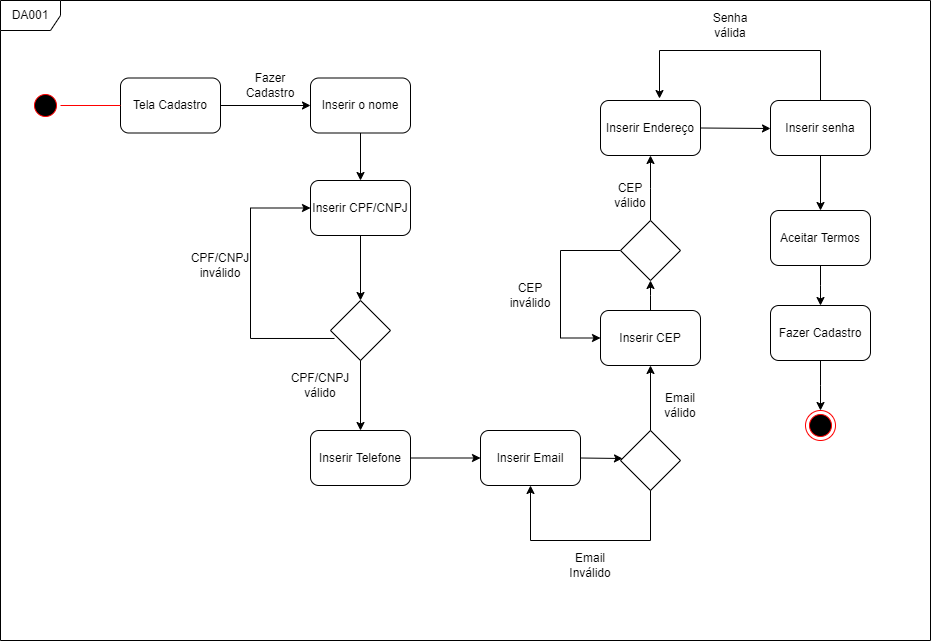

The diagram above was exported from draw.io. Its source (the exported page's mxGraphModel, read from the mxfile embedded in the PNG):
<mxGraphModel dx="782" dy="674" grid="1" gridSize="10" guides="1" tooltips="1" connect="1" arrows="1" fold="1" page="1" pageScale="1" pageWidth="827" pageHeight="1169" math="0" shadow="0">
  <root>
    <mxCell id="0" />
    <mxCell id="1" parent="0" />
    <mxCell id="Fj2KKQgtwPwVHGQ6xtDU-64" value="DA001" style="shape=umlFrame;whiteSpace=wrap;html=1;" vertex="1" parent="1">
      <mxGeometry x="70" width="930" height="640" as="geometry" />
    </mxCell>
    <mxCell id="Fj2KKQgtwPwVHGQ6xtDU-1" value="" style="ellipse;html=1;shape=startState;fillColor=#000000;strokeColor=#ff0000;" vertex="1" parent="1">
      <mxGeometry x="100" y="90" width="30" height="30" as="geometry" />
    </mxCell>
    <mxCell id="Fj2KKQgtwPwVHGQ6xtDU-8" value="" style="endArrow=classic;html=1;rounded=0;exitX=1;exitY=0.5;exitDx=0;exitDy=0;entryX=0;entryY=0.5;entryDx=0;entryDy=0;" edge="1" parent="1" source="Fj2KKQgtwPwVHGQ6xtDU-11" target="Fj2KKQgtwPwVHGQ6xtDU-13">
      <mxGeometry width="50" height="50" relative="1" as="geometry">
        <mxPoint x="281.04166666666663" y="200" as="sourcePoint" />
        <mxPoint x="380" y="105" as="targetPoint" />
      </mxGeometry>
    </mxCell>
    <mxCell id="Fj2KKQgtwPwVHGQ6xtDU-9" value="Fazer Cadastro" style="text;html=1;strokeColor=none;fillColor=none;align=center;verticalAlign=middle;whiteSpace=wrap;rounded=0;" vertex="1" parent="1">
      <mxGeometry x="310" y="70" width="60" height="30" as="geometry" />
    </mxCell>
    <mxCell id="Fj2KKQgtwPwVHGQ6xtDU-11" value="Tela Cadastro" style="rounded=1;whiteSpace=wrap;html=1;" vertex="1" parent="1">
      <mxGeometry x="190" y="77.5" width="100" height="55" as="geometry" />
    </mxCell>
    <mxCell id="Fj2KKQgtwPwVHGQ6xtDU-12" value="" style="edgeStyle=orthogonalEdgeStyle;html=1;verticalAlign=bottom;endArrow=none;endSize=8;strokeColor=#ff0000;rounded=0;" edge="1" parent="1" source="Fj2KKQgtwPwVHGQ6xtDU-1" target="Fj2KKQgtwPwVHGQ6xtDU-11">
      <mxGeometry relative="1" as="geometry">
        <mxPoint x="255" y="200" as="targetPoint" />
        <mxPoint x="130" y="105" as="sourcePoint" />
      </mxGeometry>
    </mxCell>
    <mxCell id="Fj2KKQgtwPwVHGQ6xtDU-13" value="Inserir o nome" style="rounded=1;whiteSpace=wrap;html=1;" vertex="1" parent="1">
      <mxGeometry x="380" y="77.5" width="100" height="55" as="geometry" />
    </mxCell>
    <mxCell id="Fj2KKQgtwPwVHGQ6xtDU-21" style="edgeStyle=orthogonalEdgeStyle;rounded=0;orthogonalLoop=1;jettySize=auto;html=1;exitX=0.5;exitY=1;exitDx=0;exitDy=0;entryX=0.5;entryY=0;entryDx=0;entryDy=0;" edge="1" parent="1" source="Fj2KKQgtwPwVHGQ6xtDU-17" target="Fj2KKQgtwPwVHGQ6xtDU-20">
      <mxGeometry relative="1" as="geometry" />
    </mxCell>
    <mxCell id="Fj2KKQgtwPwVHGQ6xtDU-17" value="Inserir CPF/CNPJ" style="rounded=1;whiteSpace=wrap;html=1;" vertex="1" parent="1">
      <mxGeometry x="380" y="180" width="100" height="55" as="geometry" />
    </mxCell>
    <mxCell id="Fj2KKQgtwPwVHGQ6xtDU-19" value="" style="endArrow=classic;html=1;rounded=0;exitX=0.5;exitY=1;exitDx=0;exitDy=0;" edge="1" parent="1" source="Fj2KKQgtwPwVHGQ6xtDU-13" target="Fj2KKQgtwPwVHGQ6xtDU-17">
      <mxGeometry width="50" height="50" relative="1" as="geometry">
        <mxPoint x="430" y="140" as="sourcePoint" />
        <mxPoint x="480" y="90" as="targetPoint" />
      </mxGeometry>
    </mxCell>
    <mxCell id="Fj2KKQgtwPwVHGQ6xtDU-20" value="" style="rhombus;whiteSpace=wrap;html=1;" vertex="1" parent="1">
      <mxGeometry x="400" y="300" width="60" height="60" as="geometry" />
    </mxCell>
    <mxCell id="Fj2KKQgtwPwVHGQ6xtDU-24" value="" style="endArrow=classic;html=1;rounded=0;exitX=0.067;exitY=0.633;exitDx=0;exitDy=0;exitPerimeter=0;entryX=0;entryY=0.5;entryDx=0;entryDy=0;edgeStyle=elbowEdgeStyle;elbow=vertical;" edge="1" parent="1" source="Fj2KKQgtwPwVHGQ6xtDU-20" target="Fj2KKQgtwPwVHGQ6xtDU-17">
      <mxGeometry width="50" height="50" relative="1" as="geometry">
        <mxPoint x="350" y="340" as="sourcePoint" />
        <mxPoint x="310" y="200" as="targetPoint" />
        <Array as="points">
          <mxPoint x="320" y="270" />
        </Array>
      </mxGeometry>
    </mxCell>
    <mxCell id="Fj2KKQgtwPwVHGQ6xtDU-25" value="CPF/CNPJ inválido" style="text;html=1;strokeColor=none;fillColor=none;align=center;verticalAlign=middle;whiteSpace=wrap;rounded=0;" vertex="1" parent="1">
      <mxGeometry x="260" y="250" width="60" height="30" as="geometry" />
    </mxCell>
    <mxCell id="Fj2KKQgtwPwVHGQ6xtDU-26" value="" style="endArrow=classic;html=1;rounded=0;elbow=vertical;exitX=0.5;exitY=1;exitDx=0;exitDy=0;entryX=0.5;entryY=0;entryDx=0;entryDy=0;" edge="1" parent="1" source="Fj2KKQgtwPwVHGQ6xtDU-20" target="Fj2KKQgtwPwVHGQ6xtDU-29">
      <mxGeometry width="50" height="50" relative="1" as="geometry">
        <mxPoint x="410" y="420" as="sourcePoint" />
        <mxPoint x="430" y="420" as="targetPoint" />
      </mxGeometry>
    </mxCell>
    <mxCell id="Fj2KKQgtwPwVHGQ6xtDU-27" value="CPF/CNPJ válido" style="text;html=1;strokeColor=none;fillColor=none;align=center;verticalAlign=middle;whiteSpace=wrap;rounded=0;" vertex="1" parent="1">
      <mxGeometry x="360" y="370" width="60" height="30" as="geometry" />
    </mxCell>
    <mxCell id="Fj2KKQgtwPwVHGQ6xtDU-29" value="Inserir Telefone" style="rounded=1;whiteSpace=wrap;html=1;" vertex="1" parent="1">
      <mxGeometry x="380" y="430" width="100" height="55" as="geometry" />
    </mxCell>
    <mxCell id="Fj2KKQgtwPwVHGQ6xtDU-34" style="edgeStyle=elbowEdgeStyle;rounded=0;orthogonalLoop=1;jettySize=auto;elbow=vertical;html=1;exitX=1;exitY=0.5;exitDx=0;exitDy=0;" edge="1" parent="1" source="Fj2KKQgtwPwVHGQ6xtDU-30" target="Fj2KKQgtwPwVHGQ6xtDU-33">
      <mxGeometry relative="1" as="geometry" />
    </mxCell>
    <mxCell id="Fj2KKQgtwPwVHGQ6xtDU-30" value="Inserir Email" style="rounded=1;whiteSpace=wrap;html=1;" vertex="1" parent="1">
      <mxGeometry x="550" y="430" width="100" height="55" as="geometry" />
    </mxCell>
    <mxCell id="Fj2KKQgtwPwVHGQ6xtDU-31" value="" style="endArrow=classic;html=1;rounded=0;elbow=vertical;" edge="1" parent="1" source="Fj2KKQgtwPwVHGQ6xtDU-29" target="Fj2KKQgtwPwVHGQ6xtDU-30">
      <mxGeometry width="50" height="50" relative="1" as="geometry">
        <mxPoint x="405" y="535" as="sourcePoint" />
        <mxPoint x="455" y="485" as="targetPoint" />
      </mxGeometry>
    </mxCell>
    <mxCell id="Fj2KKQgtwPwVHGQ6xtDU-33" value="" style="rhombus;whiteSpace=wrap;html=1;" vertex="1" parent="1">
      <mxGeometry x="690" y="430" width="60" height="60" as="geometry" />
    </mxCell>
    <mxCell id="Fj2KKQgtwPwVHGQ6xtDU-36" value="" style="endArrow=classic;html=1;rounded=0;entryX=0.5;entryY=1;entryDx=0;entryDy=0;edgeStyle=elbowEdgeStyle;elbow=vertical;" edge="1" parent="1" source="Fj2KKQgtwPwVHGQ6xtDU-33" target="Fj2KKQgtwPwVHGQ6xtDU-30">
      <mxGeometry width="50" height="50" relative="1" as="geometry">
        <mxPoint x="690" y="630.48" as="sourcePoint" />
        <mxPoint x="665.98" y="500" as="targetPoint" />
        <Array as="points">
          <mxPoint x="660" y="540" />
        </Array>
      </mxGeometry>
    </mxCell>
    <mxCell id="Fj2KKQgtwPwVHGQ6xtDU-38" value="Email Inválido" style="text;html=1;strokeColor=none;fillColor=none;align=center;verticalAlign=middle;whiteSpace=wrap;rounded=0;" vertex="1" parent="1">
      <mxGeometry x="630" y="550" width="60" height="30" as="geometry" />
    </mxCell>
    <mxCell id="Fj2KKQgtwPwVHGQ6xtDU-39" value="" style="endArrow=classic;html=1;rounded=0;elbow=vertical;exitX=0.5;exitY=0;exitDx=0;exitDy=0;entryX=0.5;entryY=1;entryDx=0;entryDy=0;" edge="1" parent="1" source="Fj2KKQgtwPwVHGQ6xtDU-33" target="Fj2KKQgtwPwVHGQ6xtDU-43">
      <mxGeometry width="50" height="50" relative="1" as="geometry">
        <mxPoint x="720" y="430" as="sourcePoint" />
        <mxPoint x="720" y="370" as="targetPoint" />
      </mxGeometry>
    </mxCell>
    <mxCell id="Fj2KKQgtwPwVHGQ6xtDU-41" value="Email válido" style="text;html=1;strokeColor=none;fillColor=none;align=center;verticalAlign=middle;whiteSpace=wrap;rounded=0;" vertex="1" parent="1">
      <mxGeometry x="720" y="390" width="60" height="30" as="geometry" />
    </mxCell>
    <mxCell id="Fj2KKQgtwPwVHGQ6xtDU-46" style="edgeStyle=elbowEdgeStyle;rounded=0;orthogonalLoop=1;jettySize=auto;elbow=vertical;html=1;exitX=0.5;exitY=0;exitDx=0;exitDy=0;entryX=0.5;entryY=1;entryDx=0;entryDy=0;" edge="1" parent="1" source="Fj2KKQgtwPwVHGQ6xtDU-43" target="Fj2KKQgtwPwVHGQ6xtDU-45">
      <mxGeometry relative="1" as="geometry" />
    </mxCell>
    <mxCell id="Fj2KKQgtwPwVHGQ6xtDU-43" value="Inserir CEP" style="rounded=1;whiteSpace=wrap;html=1;" vertex="1" parent="1">
      <mxGeometry x="670" y="310" width="100" height="55" as="geometry" />
    </mxCell>
    <mxCell id="Fj2KKQgtwPwVHGQ6xtDU-44" value="" style="endArrow=classic;html=1;rounded=0;edgeStyle=elbowEdgeStyle;elbow=vertical;exitX=0;exitY=0.5;exitDx=0;exitDy=0;entryX=0;entryY=0.5;entryDx=0;entryDy=0;" edge="1" parent="1" source="Fj2KKQgtwPwVHGQ6xtDU-45" target="Fj2KKQgtwPwVHGQ6xtDU-43">
      <mxGeometry width="50" height="50" relative="1" as="geometry">
        <mxPoint x="680" y="175" as="sourcePoint" />
        <mxPoint x="650" y="360" as="targetPoint" />
        <Array as="points">
          <mxPoint x="630" y="290" />
        </Array>
      </mxGeometry>
    </mxCell>
    <mxCell id="Fj2KKQgtwPwVHGQ6xtDU-50" style="edgeStyle=elbowEdgeStyle;rounded=0;orthogonalLoop=1;jettySize=auto;elbow=vertical;html=1;exitX=0.5;exitY=0;exitDx=0;exitDy=0;entryX=0.5;entryY=1;entryDx=0;entryDy=0;" edge="1" parent="1" source="Fj2KKQgtwPwVHGQ6xtDU-45" target="Fj2KKQgtwPwVHGQ6xtDU-49">
      <mxGeometry relative="1" as="geometry" />
    </mxCell>
    <mxCell id="Fj2KKQgtwPwVHGQ6xtDU-45" value="" style="rhombus;whiteSpace=wrap;html=1;" vertex="1" parent="1">
      <mxGeometry x="690" y="220" width="60" height="60" as="geometry" />
    </mxCell>
    <mxCell id="Fj2KKQgtwPwVHGQ6xtDU-47" value="CEP inválido" style="text;html=1;strokeColor=none;fillColor=none;align=center;verticalAlign=middle;whiteSpace=wrap;rounded=0;" vertex="1" parent="1">
      <mxGeometry x="570" y="280" width="60" height="30" as="geometry" />
    </mxCell>
    <mxCell id="Fj2KKQgtwPwVHGQ6xtDU-53" style="edgeStyle=elbowEdgeStyle;rounded=0;orthogonalLoop=1;jettySize=auto;elbow=vertical;html=1;exitX=1;exitY=0.5;exitDx=0;exitDy=0;" edge="1" parent="1" source="Fj2KKQgtwPwVHGQ6xtDU-49" target="Fj2KKQgtwPwVHGQ6xtDU-52">
      <mxGeometry relative="1" as="geometry" />
    </mxCell>
    <mxCell id="Fj2KKQgtwPwVHGQ6xtDU-49" value="Inserir Endereço" style="rounded=1;whiteSpace=wrap;html=1;" vertex="1" parent="1">
      <mxGeometry x="670" y="100" width="100" height="55" as="geometry" />
    </mxCell>
    <mxCell id="Fj2KKQgtwPwVHGQ6xtDU-51" value="CEP&lt;br&gt;válido" style="text;html=1;strokeColor=none;fillColor=none;align=center;verticalAlign=middle;whiteSpace=wrap;rounded=0;" vertex="1" parent="1">
      <mxGeometry x="670" y="180" width="60" height="30" as="geometry" />
    </mxCell>
    <mxCell id="Fj2KKQgtwPwVHGQ6xtDU-52" value="Inserir senha" style="rounded=1;whiteSpace=wrap;html=1;" vertex="1" parent="1">
      <mxGeometry x="840" y="100" width="100" height="55" as="geometry" />
    </mxCell>
    <mxCell id="Fj2KKQgtwPwVHGQ6xtDU-54" value="" style="endArrow=classic;html=1;rounded=0;edgeStyle=elbowEdgeStyle;elbow=vertical;exitX=0.5;exitY=0;exitDx=0;exitDy=0;entryX=0.59;entryY=-0.036;entryDx=0;entryDy=0;entryPerimeter=0;" edge="1" parent="1" source="Fj2KKQgtwPwVHGQ6xtDU-52" target="Fj2KKQgtwPwVHGQ6xtDU-49">
      <mxGeometry width="50" height="50" relative="1" as="geometry">
        <mxPoint x="880" y="2.5" as="sourcePoint" />
        <mxPoint x="860" y="90" as="targetPoint" />
        <Array as="points">
          <mxPoint x="810" y="50" />
          <mxPoint x="800" y="50" />
          <mxPoint x="720" y="80" />
          <mxPoint x="820" y="60" />
          <mxPoint x="820" y="42.5" />
        </Array>
      </mxGeometry>
    </mxCell>
    <mxCell id="Fj2KKQgtwPwVHGQ6xtDU-55" value="Senha válida" style="text;html=1;strokeColor=none;fillColor=none;align=center;verticalAlign=middle;whiteSpace=wrap;rounded=0;" vertex="1" parent="1">
      <mxGeometry x="770" y="10" width="60" height="30" as="geometry" />
    </mxCell>
    <mxCell id="Fj2KKQgtwPwVHGQ6xtDU-57" value="" style="endArrow=classic;html=1;rounded=0;elbow=vertical;entryX=0.5;entryY=0;entryDx=0;entryDy=0;" edge="1" parent="1" source="Fj2KKQgtwPwVHGQ6xtDU-52" target="Fj2KKQgtwPwVHGQ6xtDU-59">
      <mxGeometry width="50" height="50" relative="1" as="geometry">
        <mxPoint x="860" y="220" as="sourcePoint" />
        <mxPoint x="890" y="220" as="targetPoint" />
      </mxGeometry>
    </mxCell>
    <mxCell id="Fj2KKQgtwPwVHGQ6xtDU-61" style="edgeStyle=elbowEdgeStyle;rounded=0;orthogonalLoop=1;jettySize=auto;elbow=vertical;html=1;exitX=0.5;exitY=1;exitDx=0;exitDy=0;entryX=0.5;entryY=0;entryDx=0;entryDy=0;" edge="1" parent="1" source="Fj2KKQgtwPwVHGQ6xtDU-59" target="Fj2KKQgtwPwVHGQ6xtDU-60">
      <mxGeometry relative="1" as="geometry" />
    </mxCell>
    <mxCell id="Fj2KKQgtwPwVHGQ6xtDU-59" value="Aceitar Termos" style="rounded=1;whiteSpace=wrap;html=1;" vertex="1" parent="1">
      <mxGeometry x="840" y="210" width="100" height="55" as="geometry" />
    </mxCell>
    <mxCell id="Fj2KKQgtwPwVHGQ6xtDU-63" style="edgeStyle=elbowEdgeStyle;rounded=0;orthogonalLoop=1;jettySize=auto;elbow=vertical;html=1;exitX=0.5;exitY=1;exitDx=0;exitDy=0;entryX=0.5;entryY=0;entryDx=0;entryDy=0;" edge="1" parent="1" source="Fj2KKQgtwPwVHGQ6xtDU-60" target="Fj2KKQgtwPwVHGQ6xtDU-62">
      <mxGeometry relative="1" as="geometry" />
    </mxCell>
    <mxCell id="Fj2KKQgtwPwVHGQ6xtDU-60" value="Fazer Cadastro" style="rounded=1;whiteSpace=wrap;html=1;" vertex="1" parent="1">
      <mxGeometry x="840" y="305" width="100" height="55" as="geometry" />
    </mxCell>
    <mxCell id="Fj2KKQgtwPwVHGQ6xtDU-62" value="" style="ellipse;html=1;shape=endState;fillColor=#000000;strokeColor=#ff0000;" vertex="1" parent="1">
      <mxGeometry x="875" y="410" width="30" height="30" as="geometry" />
    </mxCell>
  </root>
</mxGraphModel>